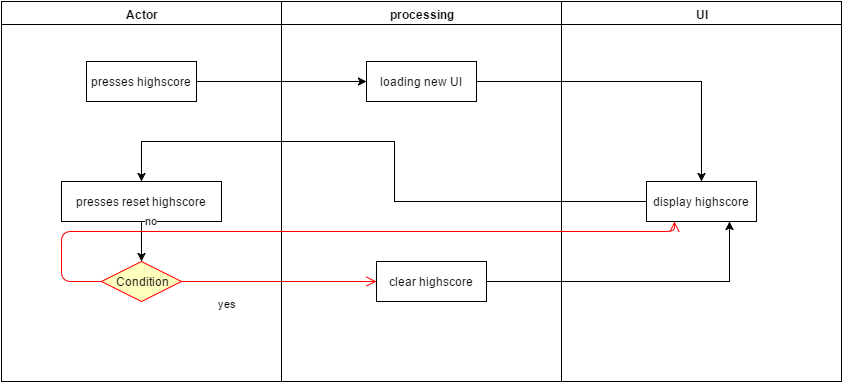

The diagram above was exported from draw.io. Its source (the exported page's mxGraphModel, read from the mxfile embedded in the PNG):
<mxGraphModel dx="1430" dy="745" grid="1" gridSize="10" guides="1" tooltips="1" connect="1" arrows="1" fold="1" page="1" pageScale="1" pageWidth="826" pageHeight="1169" math="0" shadow="0">
  <root>
    <mxCell id="0" style=";html=1;" />
    <mxCell id="1" style=";html=1;" parent="0" />
    <mxCell id="2" value="Actor" style="swimlane;whiteSpace=wrap;html=1;" vertex="1" parent="1">
      <mxGeometry x="20" y="20" width="280" height="380" as="geometry" />
    </mxCell>
    <mxCell id="5949b82bbacb7a83-60" value="presses highscore" style="html=1;" vertex="1" parent="2">
      <mxGeometry x="85" y="60" width="110" height="40" as="geometry" />
    </mxCell>
    <mxCell id="5949b82bbacb7a83-67" value="presses reset highscore" style="html=1;" vertex="1" parent="2">
      <mxGeometry x="60" y="180" width="160" height="40" as="geometry" />
    </mxCell>
    <mxCell id="5949b82bbacb7a83-68" value="Condition" style="rhombus;whiteSpace=wrap;html=1;fillColor=#ffffc0;strokeColor=#ff0000;" vertex="1" parent="2">
      <mxGeometry x="100" y="260" width="80" height="40" as="geometry" />
    </mxCell>
    <mxCell id="5949b82bbacb7a83-71" style="edgeStyle=orthogonalEdgeStyle;rounded=0;html=1;exitX=0.5;exitY=1;entryX=0.5;entryY=0;jettySize=auto;orthogonalLoop=1;" edge="1" parent="2" source="5949b82bbacb7a83-67" target="5949b82bbacb7a83-68">
      <mxGeometry relative="1" as="geometry" />
    </mxCell>
    <mxCell id="3" value="processing" style="swimlane;whiteSpace=wrap;html=1;" vertex="1" parent="1">
      <mxGeometry x="300" y="20" width="280" height="380" as="geometry" />
    </mxCell>
    <mxCell id="5949b82bbacb7a83-61" value="loading new UI" style="html=1;" vertex="1" parent="3">
      <mxGeometry x="85" y="60" width="110" height="40" as="geometry" />
    </mxCell>
    <mxCell id="5949b82bbacb7a83-72" value="clear highscore" style="html=1;" vertex="1" parent="3">
      <mxGeometry x="95" y="260" width="110" height="40" as="geometry" />
    </mxCell>
    <mxCell id="4" value="UI" style="swimlane;whiteSpace=wrap;html=1;" vertex="1" parent="1">
      <mxGeometry x="580" y="20" width="280" height="380" as="geometry" />
    </mxCell>
    <mxCell id="5949b82bbacb7a83-63" value="display highscore" style="html=1;" vertex="1" parent="4">
      <mxGeometry x="85" y="180" width="110" height="40" as="geometry" />
    </mxCell>
    <mxCell id="5949b82bbacb7a83-62" value="" style="edgeStyle=orthogonalEdgeStyle;rounded=0;html=1;jettySize=auto;orthogonalLoop=1;" edge="1" parent="1" source="5949b82bbacb7a83-60" target="5949b82bbacb7a83-61">
      <mxGeometry relative="1" as="geometry" />
    </mxCell>
    <mxCell id="5949b82bbacb7a83-64" value="" style="edgeStyle=orthogonalEdgeStyle;rounded=0;html=1;jettySize=auto;orthogonalLoop=1;" edge="1" parent="1" source="5949b82bbacb7a83-61" target="5949b82bbacb7a83-63">
      <mxGeometry relative="1" as="geometry" />
    </mxCell>
    <mxCell id="5949b82bbacb7a83-66" style="edgeStyle=orthogonalEdgeStyle;rounded=0;html=1;exitX=0;exitY=0.5;entryX=0.5;entryY=0;jettySize=auto;orthogonalLoop=1;" edge="1" parent="1" source="5949b82bbacb7a83-63">
      <mxGeometry relative="1" as="geometry">
        <mxPoint x="160" y="200" as="targetPoint" />
        <Array as="points">
          <mxPoint x="413" y="220" />
          <mxPoint x="413" y="160" />
          <mxPoint x="160" y="160" />
        </Array>
      </mxGeometry>
    </mxCell>
    <mxCell id="5949b82bbacb7a83-69" value="no" style="edgeStyle=orthogonalEdgeStyle;html=1;align=left;verticalAlign=bottom;endArrow=open;endSize=8;strokeColor=#ff0000;exitX=0;exitY=0.5;entryX=0.25;entryY=1;" edge="1" parent="1" source="5949b82bbacb7a83-68" target="5949b82bbacb7a83-63">
      <mxGeometry x="-0.4286" y="22" relative="1" as="geometry">
        <mxPoint x="80" y="400" as="targetPoint" />
        <Array as="points">
          <mxPoint x="80" y="300" />
          <mxPoint x="80" y="250" />
          <mxPoint x="693" y="250" />
        </Array>
        <mxPoint x="-32" y="20" as="offset" />
      </mxGeometry>
    </mxCell>
    <mxCell id="5949b82bbacb7a83-70" value="yes" style="edgeStyle=orthogonalEdgeStyle;html=1;align=left;verticalAlign=top;endArrow=open;endSize=8;strokeColor=#ff0000;exitX=1;exitY=0.5;entryX=0;entryY=0.5;" edge="1" parent="1" source="5949b82bbacb7a83-68" target="5949b82bbacb7a83-72">
      <mxGeometry x="-0.6364" y="-10" relative="1" as="geometry">
        <mxPoint x="390" y="300" as="targetPoint" />
        <Array as="points" />
        <mxPoint as="offset" />
      </mxGeometry>
    </mxCell>
    <mxCell id="5949b82bbacb7a83-73" value="" style="edgeStyle=orthogonalEdgeStyle;rounded=0;html=1;jettySize=auto;orthogonalLoop=1;entryX=0.75;entryY=1;" edge="1" parent="1" source="5949b82bbacb7a83-72" target="5949b82bbacb7a83-63">
      <mxGeometry relative="1" as="geometry">
        <mxPoint x="665" y="300" as="targetPoint" />
        <Array as="points">
          <mxPoint x="748" y="300" />
        </Array>
      </mxGeometry>
    </mxCell>
  </root>
</mxGraphModel>